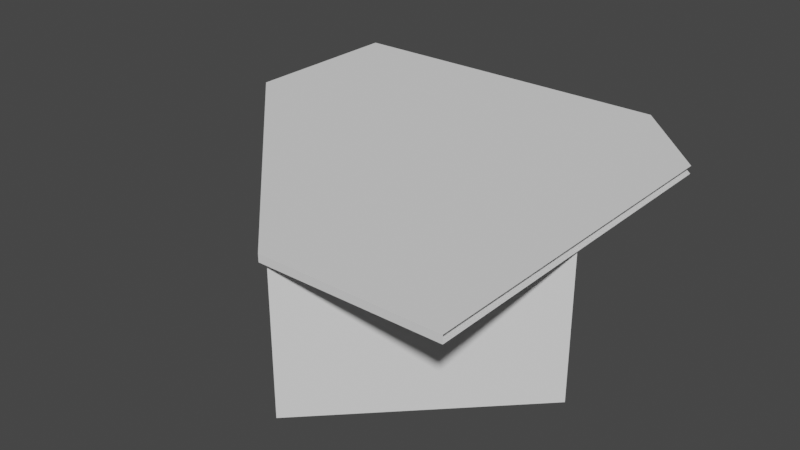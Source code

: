# Source: TVTable.blend  (saved by Blender 3.2.14; exported with 4.5.12 LTS)
import bpy
from mathutils import Matrix  # noqa: F401  (used for matrix-valued properties, if any)

bpy.ops.wm.read_factory_settings(use_empty=True)
scene = bpy.context.scene
scene.name = 'Scene'

# ---- collections
col_collection = bpy.data.collections.new('Collection'); scene.collection.children.link(col_collection)

# ---- world
world_world = bpy.data.worlds.new('World'); scene.world = world_world
world_world.use_nodes = True; world_world.node_tree.nodes.clear()
_N = world_world.node_tree.nodes; _L = world_world.node_tree.links
n0 = _N.new('ShaderNodeOutputWorld'); n0.name = 'World Output'; n0.location = (300, 300)
n1 = _N.new('ShaderNodeBackground'); n1.name = 'Background'; n1.location = (10, 300)
n1.inputs[0].default_value = (0.05088, 0.05088, 0.05088, 1.0)
_L.new(n1.outputs[0], n0.inputs[0])
n0.is_active_output = True
world_world.color = (0.05088, 0.05088, 0.05088)
world_world.use_sun_shadow = False
world_world.sun_shadow_jitter_overblur = 0.0

# ---- meshes
me_cube = bpy.data.meshes.new('Cube')
me_cube.from_pydata([(-0.6655, 0.6385, 0.4372), (-0.6655, 0.6385, 0.4598), (0.6382, -0.6651, 0.4372), (0.6382, -0.6651, 0.4598), (-0.6144, 0.0909, 0.4366), (-0.6144, 0.0909, -2.667e-06), (0.1205, -0.6651, 0.4372), (-0.6655, 0.1208, 0.4372), (-0.6655, 0.1208, 0.4598), (0.1205, -0.6651, 0.4598), (0.3833, 0.6385, 0.4372), (0.6382, 0.3836, 0.4372), (0.6382, 0.3836, 0.4598), (0.3833, 0.6385, 0.4598), (-0.6442, 0.1207, -2.667e-06), (-0.6442, 0.1207, 0.4366), (-0.1144, 0.5909, -2.667e-06), (-0.1144, 0.5909, 0.4366), (-0.1442, 0.6208, -2.667e-06), (-0.1442, 0.6208, 0.4366), (0.1239, -0.6439, 0.4366), (0.1239, -0.6439, -2.667e-06), (0.09402, -0.6141, -2.667e-06), (0.09402, -0.6141, 0.4366), (0.6239, -0.1439, -2.667e-06), (0.6239, -0.1439, 0.4366), (0.594, -0.1141, -2.667e-06), (0.594, -0.1141, 0.4366), (-0.6083, 0.1112, 0.1319), (0.1165, -0.6136, 0.1319), (0.1165, -0.6136, 0.08968), (-0.6083, 0.1112, 0.08968), (0.5946, -0.1327, 0.1319), (-0.1302, 0.5921, 0.1319), (0.5946, -0.1327, 0.08968), (-0.1302, 0.5921, 0.08968)], [], [(2, 3, 9, 6), (12, 13, 1, 8, 9, 3), (5, 4, 15, 14), (7, 8, 1, 0), (6, 9, 8, 7), (0, 10, 11, 2, 6, 7), (14, 15, 19, 18), (16, 17, 4, 5), (21, 20, 23, 22), (22, 23, 27, 26), (24, 25, 20, 21), (29, 28, 31, 30), (30, 31, 35, 34), (32, 33, 28, 29)])
_uv = me_cube.uv_layers.new(name='UVMap')
_uv.uv.foreach_set('vector', [0.9699, 0.0001967, 0.9778, 0.0001967, 0.9778, 0.1814, 0.9699, 0.1814, 0.0001968, 0.08942, 0.08942, 0.0001967, 0.4565, 0.0001967, 0.4565, 0.1814, 0.1814, 0.4565, 0.0001967, 0.4565, 0.6097, 0.7523, 0.4569, 0.7523, 0.4569, 0.7375, 0.6097, 0.7375, 0.9699, 0.5704, 0.9778, 0.5704, 0.9778, 0.7516, 0.9699, 0.7516, 0.9699, 0.1814, 0.9778, 0.1814, 0.9778, 0.5704, 0.9699, 0.5704, 0.0001967, 0.4569, 0.3673, 0.4569, 0.4565, 0.5461, 0.4565, 0.9132, 0.2753, 0.9132, 0.0001968, 0.6381, 0.6097, 0.7375, 0.4569, 0.7375, 0.4569, 0.49, 0.6097, 0.49, 0.6097, 0.9998, 0.4569, 0.9998, 0.4569, 0.7523, 0.6097, 0.7523, 0.9695, 0.2625, 0.8167, 0.2625, 0.8167, 0.2477, 0.9695, 0.2477, 0.9695, 0.2477, 0.8167, 0.2477, 0.8167, 0.0001967, 0.9695, 0.0001968, 0.9695, 0.51, 0.8167, 0.51, 0.8167, 0.2625, 0.9695, 0.2625, 0.4569, 0.2375, 0.8156, 0.2375, 0.8156, 0.2523, 0.4569, 0.2523, 0.4569, 0.2523, 0.8156, 0.2523, 0.8163, 0.4896, 0.4575, 0.4896, 0.4575, 0.0001967, 0.8163, 0.000197, 0.8156, 0.2375, 0.4569, 0.2375])
me_cube.update()

# ---- objects
ob_tvtable = bpy.data.objects.new('TVTable', me_cube)

# ---- transforms, parenting, visibility, modifiers, constraints
ob_tvtable.location = (0.0, 0.0, 0.0)

# ---- collection membership
col_collection.objects.link(ob_tvtable)

# ---- scene / render settings (as saved in the file)
scene.frame_start = 1; scene.frame_end = 250; scene.frame_set(1)
scene.render.engine = 'BLENDER_EEVEE_NEXT'
scene.cycles.sampling_pattern = 'TABULATED_SOBOL'
scene.cycles.use_light_tree = False
scene.view_settings.view_transform = 'Filmic'
bpy.context.view_layer.update()

# ---- added for rendering (the .blend has no active camera and no usable light): camera, sun
cam_auto = bpy.data.cameras.new('AutoCamera')
cam_auto.lens = 50.0
cam_auto.sensor_width = 36.0
cam_auto.clip_end = 1000.0
ob_auto_camera = bpy.data.objects.new('AutoCamera', cam_auto)
scene.collection.objects.link(ob_auto_camera)
ob_auto_camera.location = (1.74441, -2.12295, 1.63632)
ob_auto_camera.rotation_euler = (1.09748, -7.21219e-08, 0.694738)
scene.camera = ob_auto_camera
light_auto_sun = bpy.data.lights.new('AutoSun', 'SUN')
light_auto_sun.energy = 3.0
light_auto_sun.angle = 0.0523599
ob_auto_sun = bpy.data.objects.new('AutoSun', light_auto_sun)
scene.collection.objects.link(ob_auto_sun)
ob_auto_sun.rotation_euler = (0.872665, 0.174533, 0.523599)
bpy.context.view_layer.update()
